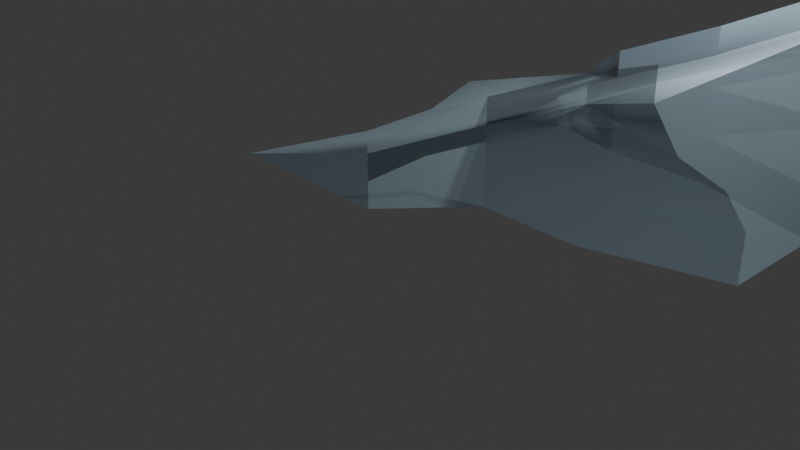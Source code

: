# Source: ramp.blend  (saved by Blender 5.0.118; exported with 4.5.12 LTS)
import bpy
from mathutils import Matrix  # noqa: F401  (used for matrix-valued properties, if any)

bpy.ops.wm.read_factory_settings(use_empty=True)
scene = bpy.context.scene
scene.name = 'Scene'

# ---- collections
col_collection = bpy.data.collections.new('Collection'); scene.collection.children.link(col_collection)

# ---- materials (node trees are filled in below, after node groups)
mat_material_001 = bpy.data.materials.new('Material.001')

# ---- node groups
ng_smooth_by_angle = bpy.data.node_groups.new('Smooth by Angle', 'GeometryNodeTree')
_s = ng_smooth_by_angle.interface.new_socket(name='Mesh', in_out='OUTPUT', socket_type='NodeSocketGeometry')
_s = ng_smooth_by_angle.interface.new_socket(name='Mesh', in_out='INPUT', socket_type='NodeSocketGeometry')
_s = ng_smooth_by_angle.interface.new_socket(name='Angle', in_out='INPUT', socket_type='NodeSocketFloat')
_s.subtype = 'ANGLE'
_s.default_value = 0.5236
_s.min_value = 0.0
_s.max_value = 3.142
_s.description = 'Maximum face angle for smooth edges'
_s = ng_smooth_by_angle.interface.new_socket(name='Ignore Sharpness', in_out='INPUT', socket_type='NodeSocketBool')
_s.force_non_field = True
ng_smooth_by_angle.is_modifier = True
_N = ng_smooth_by_angle.nodes; _L = ng_smooth_by_angle.links
n0 = _N.new('GeometryNodeSetShadeSmooth'); n0.name = 'Set Shade Smooth'; n0.location = (120, -80)
n0.domain = 'EDGE'
n1 = _N.new('GeometryNodeSetShadeSmooth'); n1.name = 'Set Shade Smooth.001'; n1.location = (300, -80)
n2 = _N.new('NodeGroupOutput'); n2.name = 'Group Output'; n2.location = (480, -80)
n3 = _N.new('GeometryNodeInputMeshEdgeAngle'); n3.name = 'Edge Angle'; n3.location = (-440, -240)
n4 = _N.new('NodeGroupInput'); n4.name = 'Group Input'; n4.location = (-80, -80)
n5 = _N.new('GeometryNodeInputEdgeSmooth'); n5.name = 'Is Edge Smooth'; n5.location = (-260, -120)
n6 = _N.new('GeometryNodeInputShadeSmooth'); n6.name = 'Is Shade Smooth'; n6.location = (-440, -397)
n7 = _N.new('FunctionNodeCompare'); n7.name = 'Compare'; n7.location = (-260, -260)
n7.operation = 'LESS_EQUAL'
n7.inputs[6].default_value = (0.0, 0.0, 0.0, 0.0)
n7.inputs[7].default_value = (0.0, 0.0, 0.0, 0.0)
n8 = _N.new('FunctionNodeBooleanMath'); n8.name = 'Boolean Math.001'; n8.location = (-80, -260)
n9 = _N.new('NodeGroupInput'); n9.name = 'Group Input.001'; n9.location = (-440, -329)
n10 = _N.new('NodeGroupInput'); n10.name = 'Group Input.002'; n10.location = (-259, -189)
n11 = _N.new('FunctionNodeBooleanMath'); n11.name = 'Boolean Math'; n11.location = (-80, -149)
n11.operation = 'OR'
n12 = _N.new('FunctionNodeBooleanMath'); n12.name = 'Boolean Math.002'; n12.location = (-260, -380)
n12.operation = 'OR'
n13 = _N.new('NodeGroupInput'); n13.name = 'Group Input.003'; n13.location = (-440, -460)
_L.new(n3.outputs[0], n7.inputs[0])
_L.new(n1.outputs[0], n2.inputs[0])
_L.new(n9.outputs[1], n7.inputs[1])
_L.new(n7.outputs[0], n8.inputs[0])
_L.new(n4.outputs[0], n0.inputs[0])
_L.new(n0.outputs[0], n1.inputs[0])
_L.new(n8.outputs[0], n0.inputs[2])
_L.new(n10.outputs[2], n11.inputs[1])
_L.new(n5.outputs[0], n11.inputs[0])
_L.new(n11.outputs[0], n0.inputs[1])
_L.new(n13.outputs[2], n12.inputs[1])
_L.new(n6.outputs[0], n12.inputs[0])
_L.new(n12.outputs[0], n8.inputs[1])
n2.is_active_output = True

# ---- material node trees
mat_material_001.use_nodes = True; mat_material_001.node_tree.nodes.clear()
_N = mat_material_001.node_tree.nodes; _L = mat_material_001.node_tree.links
n0 = _N.new('ShaderNodeBsdfPrincipled'); n0.name = 'Principled BSDF'; n0.location = (-200, 100)
n0.inputs[0].default_value = (0.5338, 0.6923, 0.8, 0.5611)
n0.inputs[4].default_value = 0.6385
n1 = _N.new('ShaderNodeOutputMaterial'); n1.name = 'Material Output'; n1.location = (200, 100)
_L.new(n0.outputs[0], n1.inputs[0])
n1.is_active_output = True

# ---- world
world_world = bpy.data.worlds.new('World'); scene.world = world_world
world_world.use_nodes = True; world_world.node_tree.nodes.clear()
_N = world_world.node_tree.nodes; _L = world_world.node_tree.links
n0 = _N.new('ShaderNodeOutputWorld'); n0.name = 'World Output'; n0.location = (200, 100)
n1 = _N.new('ShaderNodeBackground'); n1.name = 'Background'; n1.location = (-200, 100)
n1.inputs[0].default_value = (0.05088, 0.05088, 0.05088, 1.0)
_L.new(n1.outputs[0], n0.inputs[0])
n0.is_active_output = True
world_world.color = (0.05088, 0.05088, 0.05088)
world_world.sun_shadow_jitter_overblur = 0.0

# ---- cameras
cam_camera = bpy.data.cameras.new('Camera')
cam_camera.clip_end = 100.0
cam_camera.ortho_scale = 7.314

# ---- lights
light_light = bpy.data.lights.new('Light', 'POINT')
light_light.energy = 1000.0
light_light.shadow_soft_size = 0.1

# ---- meshes
me_cube_001 = bpy.data.meshes.new('Cube.001')
me_cube_001.from_pydata([(-1.537, -1.724, -1.082), (-1.537, 1.724, -1.082), (3.727, -0.5856, -1.0), (3.727, -2.118, 1.0), (3.727, 0.5856, -1.0), (3.727, 2.118, 1.0), (-1.0, 0.0, -1.0), (1.224, 1.0, -1.0), (1.224, 1.0, -0.1613), (3.727, 1.0, 0.0), (3.727, 4.939e-08, -1.0), (3.727, 0.0, 1.0), (3.727, -1.0, 0.0), (1.224, -1.0, -1.0), (1.224, -1.0, -0.1613), (1.224, 0.0, -0.1613), (1.224, 0.0, -1.0), (3.727, 0.0, 0.0), (-1.0, -0.5, -1.0), (0.3802, 1.724, -1.082), (2.336, 1.0, 0.3387), (3.727, 0.5856, -0.5), (3.727, 0.2928, -1.0), (3.727, -0.5, 1.0), (3.727, -0.5856, -0.5), (2.336, -1.0, -1.0), (0.3802, -1.724, -0.4978), (-1.0, 0.5, -1.0), (2.336, 1.0, -1.0), (0.3802, 1.724, -0.4978), (3.727, 1.742, 0.5), (3.727, -0.2928, -1.0), (3.727, 0.5, 1.0), (3.727, -1.742, 0.5), (0.3802, -1.724, -1.082), (2.336, -1.0, 0.3387), (1.224, -0.5, -0.1613), (1.224, 0.5, -0.1613), (2.336, 0.0, 0.3387), (0.1118, 0.0, -0.6613), (1.224, -0.5, -1.0), (1.224, 0.5, -1.0), (0.1118, 0.0, -1.0), (2.336, 0.0, -1.0), (1.224, -1.0, -0.5), (2.336, -1.0, -0.5), (2.336, -1.0, 0.0), (3.727, -0.5, 0.0), (3.727, 0.5, 0.0), (3.727, 4.939e-08, -0.5), (3.727, 0.0, 0.5), (2.336, 1.0, -0.5), (1.224, 1.0, -0.5), (2.336, 1.0, 0.0), (3.727, 0.5, 0.5), (3.727, 0.2928, -0.5), (3.727, -0.2928, -0.5), (2.336, 0.5, -1.0), (0.1118, 0.5, -1.0), (0.1118, -0.5, -1.0), (0.1118, 0.5, -0.6613), (2.336, 0.5, 0.3387), (2.336, -0.5, 0.3387), (0.1118, -0.5, -0.6613), (2.336, -0.5, -1.0), (3.727, -0.5, 0.5), (3.727, -2.118, 1.273), (3.727, 2.118, 1.273), (1.224, 1.0, 0.1118), (1.224, -1.0, 0.1118), (2.336, 1.0, 0.6118), (0.3802, -1.724, -0.4053), (0.3802, 1.724, -0.4053), (2.336, -1.0, 0.6118)], [], [(1, 29, 19), (65, 23, 3, 33), (2, 24, 25), (64, 31, 2, 25), (63, 18, 0, 26), (62, 36, 14, 35), (61, 37, 15, 38), (60, 27, 6, 39), (59, 40, 13, 34), (58, 41, 16, 42), (57, 22, 10, 43), (13, 44, 34), (13, 45, 44), (12, 33, 46), (56, 47, 12, 24), (55, 48, 17, 49), (54, 32, 11, 50), (7, 51, 28), (7, 52, 51), (8, 20, 53), (53, 30, 9), (53, 20, 30), (20, 5, 30), (51, 53, 9), (51, 52, 53), (52, 8, 53), (28, 21, 4), (28, 51, 21), (51, 9, 21), (48, 54, 50, 17), (9, 30, 54, 48), (30, 5, 32, 54), (22, 55, 49, 10), (4, 21, 55, 22), (21, 9, 48, 55), (31, 56, 24, 2), (10, 49, 56, 31), (49, 17, 47, 56), (46, 35, 14), (46, 33, 35), (33, 3, 35), (44, 46, 14), (44, 45, 46), (45, 12, 46), (34, 26, 0), (34, 44, 26), (44, 14, 26), (41, 57, 43, 16), (7, 28, 57, 41), (28, 4, 22, 57), (27, 58, 42, 6), (1, 19, 58, 27), (19, 7, 41, 58), (18, 59, 34, 0), (6, 42, 59, 18), (42, 16, 40, 59), (37, 60, 39, 15), (8, 29, 60, 37), (29, 1, 27, 60), (32, 61, 38, 11), (5, 20, 61, 32), (20, 8, 37, 61), (23, 62, 35, 3), (11, 38, 62, 23), (38, 15, 36, 62), (36, 63, 26, 14), (15, 39, 63, 36), (39, 6, 18, 63), (40, 64, 25, 13), (16, 43, 64, 40), (43, 10, 31, 64), (25, 45, 13), (25, 24, 45), (24, 12, 45), (47, 65, 33, 12), (17, 50, 65, 47), (50, 11, 23, 65), (19, 52, 7), (19, 29, 52), (29, 8, 52), (14, 35, 73, 69), (20, 5, 67, 70), (14, 26, 71, 69), (8, 29, 72, 68), (3, 35, 73, 66), (8, 20, 70, 68)])
me_cube_001.polygons.foreach_set('use_smooth', [True] * 86)
_uv = me_cube_001.uv_layers.new(name='UVMap')
_uv.uv.foreach_set('vector', [0.375, 0.25, 0.4375, 0.3125, 0.375, 0.3125, 0.5625, 0.6875, 0.625, 0.6875, 0.625, 0.75, 0.5625, 0.75, 0.375, 0.75, 0.4375, 0.75, 0.375, 0.8125, 0.3125, 0.6875, 0.375, 0.6875, 0.375, 0.75, 0.3125, 0.75, 0.4375, 0.2188, 0.375, 0.0625, 0.375, 0.0, 0.4375, 0.1875, 0.5625, 0.5312, 0.5, 0.375, 0.5, 0.375, 0.5625, 0.5625, 0.5625, 0.4688, 0.5, 0.375, 0.5, 0.375, 0.5625, 0.5, 0.4375, 0.2812, 0.375, 0.1875, 0.375, 0.125, 0.4375, 0.25, 0.1875, 0.6875, 0.25, 0.6875, 0.25, 0.75, 0.1875, 0.75, 0.1875, 0.5625, 0.25, 0.5625, 0.25, 0.625, 0.1875, 0.625, 0.3125, 0.5625, 0.375, 0.5625, 0.375, 0.625, 0.3125, 0.625, 0.375, 0.875, 0.4375, 0.875, 0.375, 0.9375, 0.375, 0.875, 0.4375, 0.8125, 0.4375, 0.875, 0.5, 0.75, 0.5625, 0.75, 0.5, 0.8125, 0.4375, 0.6875, 0.5, 0.6875, 0.5, 0.75, 0.4375, 0.75, 0.4375, 0.5625, 0.5, 0.5625, 0.5, 0.625, 0.4375, 0.625, 0.5625, 0.5625, 0.625, 0.5625, 0.625, 0.625, 0.5625, 0.625, 0.375, 0.375, 0.4375, 0.4375, 0.375, 0.4375, 0.375, 0.375, 0.4375, 0.375, 0.4375, 0.4375, 0.5, 0.375, 0.5625, 0.4375, 0.5, 0.4375, 0.5, 0.4375, 0.5625, 0.5, 0.5, 0.5, 0.5, 0.4375, 0.5625, 0.4375, 0.5625, 0.5, 0.5625, 0.4375, 0.625, 0.5, 0.5625, 0.5, 0.4375, 0.4375, 0.5, 0.4375, 0.5, 0.5, 0.4375, 0.4375, 0.4375, 0.375, 0.5, 0.4375, 0.4375, 0.375, 0.5, 0.375, 0.5, 0.4375, 0.375, 0.4375, 0.4375, 0.5, 0.375, 0.5, 0.375, 0.4375, 0.4375, 0.4375, 0.4375, 0.5, 0.4375, 0.4375, 0.5, 0.5, 0.4375, 0.5, 0.5, 0.5625, 0.5625, 0.5625, 0.5625, 0.625, 0.5, 0.625, 0.5, 0.5, 0.5625, 0.5, 0.5625, 0.5625, 0.5, 0.5625, 0.5625, 0.5, 0.625, 0.5, 0.625, 0.5625, 0.5625, 0.5625, 0.375, 0.5625, 0.4375, 0.5625, 0.4375, 0.625, 0.375, 0.625, 0.375, 0.5, 0.4375, 0.5, 0.4375, 0.5625, 0.375, 0.5625, 0.4375, 0.5, 0.5, 0.5, 0.5, 0.5625, 0.4375, 0.5625, 0.375, 0.6875, 0.4375, 0.6875, 0.4375, 0.75, 0.375, 0.75, 0.375, 0.625, 0.4375, 0.625, 0.4375, 0.6875, 0.375, 0.6875, 0.4375, 0.625, 0.5, 0.625, 0.5, 0.6875, 0.4375, 0.6875, 0.5, 0.8125, 0.5625, 0.8125, 0.5, 0.875, 0.5, 0.8125, 0.5625, 0.75, 0.5625, 0.8125, 0.5625, 0.75, 0.625, 0.75, 0.5625, 0.8125, 0.4375, 0.875, 0.5, 0.8125, 0.5, 0.875, 0.4375, 0.875, 0.4375, 0.8125, 0.5, 0.8125, 0.4375, 0.8125, 0.5, 0.75, 0.5, 0.8125, 0.375, 0.9375, 0.4375, 0.9375, 0.375, 1.0, 0.375, 0.9375, 0.4375, 0.875, 0.4375, 0.9375, 0.4375, 0.875, 0.5, 0.875, 0.4375, 0.9375, 0.25, 0.5625, 0.3125, 0.5625, 0.3125, 0.625, 0.25, 0.625, 0.25, 0.5, 0.3125, 0.5, 0.3125, 0.5625, 0.25, 0.5625, 0.3125, 0.5, 0.375, 0.5, 0.375, 0.5625, 0.3125, 0.5625, 0.125, 0.5625, 0.1875, 0.5625, 0.1875, 0.625, 0.125, 0.625, 0.125, 0.5, 0.1875, 0.5, 0.1875, 0.5625, 0.125, 0.5625, 0.1875, 0.5, 0.25, 0.5, 0.25, 0.5625, 0.1875, 0.5625, 0.125, 0.6875, 0.1875, 0.6875, 0.1875, 0.75, 0.125, 0.75, 0.125, 0.625, 0.1875, 0.625, 0.1875, 0.6875, 0.125, 0.6875, 0.1875, 0.625, 0.25, 0.625, 0.25, 0.6875, 0.1875, 0.6875, 0.5, 0.375, 0.4375, 0.2812, 0.4375, 0.25, 0.5, 0.375, 0.5, 0.375, 0.4375, 0.3125, 0.4375, 0.2812, 0.5, 0.375, 0.4375, 0.3125, 0.375, 0.25, 0.375, 0.1875, 0.4375, 0.2812, 0.625, 0.5625, 0.5625, 0.4688, 0.5625, 0.5, 0.625, 0.625, 0.625, 0.5, 0.5625, 0.4375, 0.5625, 0.4688, 0.625, 0.5625, 0.5625, 0.4375, 0.5, 0.375, 0.5, 0.375, 0.5625, 0.4688, 0.625, 0.6875, 0.5625, 0.5312, 0.5625, 0.5625, 0.625, 0.75, 0.625, 0.625, 0.5625, 0.5, 0.5625, 0.5312, 0.625, 0.6875, 0.5625, 0.5, 0.5, 0.375, 0.5, 0.375, 0.5625, 0.5312, 0.5, 0.375, 0.4375, 0.2188, 0.4375, 0.1875, 0.5, 0.375, 0.5, 0.375, 0.4375, 0.25, 0.4375, 0.2188, 0.5, 0.375, 0.4375, 0.25, 0.375, 0.125, 0.375, 0.0625, 0.4375, 0.2188, 0.25, 0.6875, 0.3125, 0.6875, 0.3125, 0.75, 0.25, 0.75, 0.25, 0.625, 0.3125, 0.625, 0.3125, 0.6875, 0.25, 0.6875, 0.3125, 0.625, 0.375, 0.625, 0.375, 0.6875, 0.3125, 0.6875, 0.375, 0.8125, 0.4375, 0.8125, 0.375, 0.875, 0.375, 0.8125, 0.4375, 0.75, 0.4375, 0.8125, 0.4375, 0.75, 0.5, 0.75, 0.4375, 0.8125, 0.5, 0.6875, 0.5625, 0.6875, 0.5625, 0.75, 0.5, 0.75, 0.5, 0.625, 0.5625, 0.625, 0.5625, 0.6875, 0.5, 0.6875, 0.5625, 0.625, 0.625, 0.625, 0.625, 0.6875, 0.5625, 0.6875, 0.375, 0.3125, 0.4375, 0.375, 0.375, 0.375, 0.375, 0.3125, 0.4375, 0.3125, 0.4375, 0.375, 0.4375, 0.3125, 0.5, 0.375, 0.4375, 0.375, 0.5, 0.375, 0.5625, 0.5625, 0.5625, 0.5625, 0.5, 0.375, 0.5625, 0.4375, 0.625, 0.5, 0.625, 0.5, 0.5625, 0.4375, 0.5, 0.875, 0.4375, 0.9375, 0.4375, 0.9375, 0.5, 0.875, 0.5, 0.375, 0.4375, 0.3125, 0.4375, 0.3125, 0.5, 0.375, 0.625, 0.75, 0.5625, 0.8125, 0.5625, 0.8125, 0.625, 0.75, 0.5, 0.375, 0.5625, 0.4375, 0.5625, 0.4375, 0.5, 0.375])
me_cube_001.materials.append(mat_material_001)
me_cube_001.update()

# ---- objects
ob_light = bpy.data.objects.new('Light', light_light)
ob_camera = bpy.data.objects.new('Camera', cam_camera)
ob_cube = bpy.data.objects.new('Cube', me_cube_001)

# ---- transforms, parenting, visibility, modifiers, constraints
ob_light.location = (4.076, 1.005, 5.904)
ob_light.rotation_euler = (0.6503, 0.05522, 1.866)
ob_light.lock_rotations_4d = False
ob_light.empty_display_type = 'ARROWS'
ob_light.color = (0.0, 0.0, 0.0, 0.0)
ob_light.lineart.crease_threshold = 0.0
ob_camera.location = (7.359, -6.926, 4.958)
ob_camera.rotation_euler = (1.109, 0.0, 0.8149)
ob_camera.lock_rotations_4d = False
ob_camera.empty_display_type = 'ARROWS'
ob_camera.color = (0.0, 0.0, 0.0, 0.0)
ob_camera.display_type = 'WIRE'
ob_camera.lineart.crease_threshold = 0.0
ob_cube.location = (-0.3096, 1.246, 1.373)
_m = ob_cube.modifiers.new('Smooth by Angle', 'NODES')
_m.node_group = ng_smooth_by_angle
_m.use_pin_to_last = True
_m.show_group_selector = False

# ---- collection membership
col_collection.objects.link(ob_light)
col_collection.objects.link(ob_camera)
col_collection.objects.link(ob_cube)

# ---- scene / render settings (as saved in the file)
scene.camera = ob_camera
scene.frame_start = 1; scene.frame_end = 250; scene.frame_set(1)
scene.render.engine = 'BLENDER_EEVEE_NEXT'
scene.render.bake_bias = 0.0
scene.render.bake_samples = 0
scene.cycles.sampling_pattern = 'TABULATED_SOBOL'
scene.eevee.use_volume_custom_range = False
bpy.context.view_layer.update()
